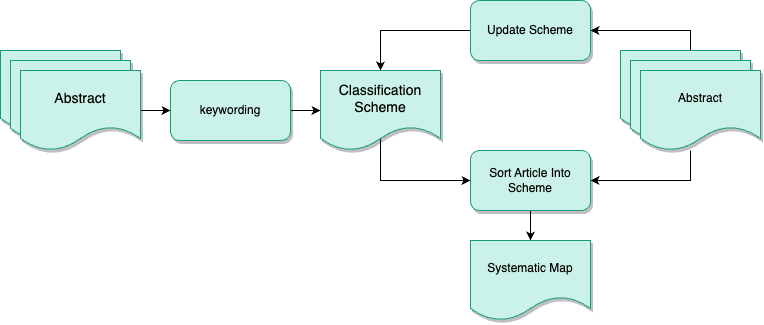

The diagram above was exported from draw.io. Its source (the exported page's mxGraphModel, read from the mxfile embedded in the PNG):
<mxGraphModel dx="1238" dy="958" grid="1" gridSize="10" guides="1" tooltips="1" connect="1" arrows="1" fold="1" page="1" pageScale="1" pageWidth="827" pageHeight="1169" math="0" shadow="0">
  <root>
    <mxCell id="0" />
    <mxCell id="1" parent="0" />
    <mxCell id="94J8cP25pEIsQWauOFzP-12" style="edgeStyle=orthogonalEdgeStyle;rounded=0;orthogonalLoop=1;jettySize=auto;html=1;" edge="1" parent="1" source="94J8cP25pEIsQWauOFzP-1" target="94J8cP25pEIsQWauOFzP-2">
      <mxGeometry relative="1" as="geometry" />
    </mxCell>
    <mxCell id="94J8cP25pEIsQWauOFzP-1" value="keywording" style="rounded=1;whiteSpace=wrap;html=1;fontSize=12;fillColor=#CBF2E8;strokeColor=#179C7D;fontColor=#000000;gradientDirection=east;shadow=1;fontStyle=0;" vertex="1" parent="1">
      <mxGeometry x="210" y="120" width="120" height="60" as="geometry" />
    </mxCell>
    <mxCell id="94J8cP25pEIsQWauOFzP-15" style="edgeStyle=orthogonalEdgeStyle;rounded=0;orthogonalLoop=1;jettySize=auto;html=1;entryX=0;entryY=0.5;entryDx=0;entryDy=0;" edge="1" parent="1" target="94J8cP25pEIsQWauOFzP-7">
      <mxGeometry relative="1" as="geometry">
        <mxPoint x="420" y="170" as="sourcePoint" />
        <mxPoint x="510" y="200" as="targetPoint" />
        <Array as="points">
          <mxPoint x="420" y="220" />
        </Array>
      </mxGeometry>
    </mxCell>
    <mxCell id="94J8cP25pEIsQWauOFzP-2" value="&lt;font style=&quot;font-size: 14px;&quot;&gt;Classification Scheme&lt;/font&gt;" style="shape=document;whiteSpace=wrap;html=1;boundedLbl=1;strokeColor=#179C7D;fontSize=12;fillColor=#CBF2E8;fontColor=#000000;rounded=1;gradientDirection=east;shadow=1;fontStyle=0" vertex="1" parent="1">
      <mxGeometry x="360" y="110" width="120" height="80" as="geometry" />
    </mxCell>
    <mxCell id="94J8cP25pEIsQWauOFzP-13" style="edgeStyle=orthogonalEdgeStyle;rounded=0;orthogonalLoop=1;jettySize=auto;html=1;entryX=0.5;entryY=0;entryDx=0;entryDy=0;" edge="1" parent="1" source="94J8cP25pEIsQWauOFzP-3" target="94J8cP25pEIsQWauOFzP-2">
      <mxGeometry relative="1" as="geometry" />
    </mxCell>
    <mxCell id="94J8cP25pEIsQWauOFzP-3" value="Update Scheme" style="rounded=1;whiteSpace=wrap;html=1;fontSize=12;fillColor=#CBF2E8;strokeColor=#179C7D;fontColor=#000000;gradientDirection=east;shadow=1;fontStyle=0;" vertex="1" parent="1">
      <mxGeometry x="510" y="40" width="120" height="60" as="geometry" />
    </mxCell>
    <mxCell id="94J8cP25pEIsQWauOFzP-19" style="edgeStyle=orthogonalEdgeStyle;rounded=0;orthogonalLoop=1;jettySize=auto;html=1;" edge="1" parent="1" source="94J8cP25pEIsQWauOFzP-7" target="94J8cP25pEIsQWauOFzP-8">
      <mxGeometry relative="1" as="geometry" />
    </mxCell>
    <mxCell id="94J8cP25pEIsQWauOFzP-7" value="Sort Article Into Scheme" style="rounded=1;whiteSpace=wrap;html=1;fontSize=12;fillColor=#CBF2E8;strokeColor=#179C7D;fontColor=#000000;gradientDirection=east;shadow=1;fontStyle=0;" vertex="1" parent="1">
      <mxGeometry x="510" y="190" width="120" height="60" as="geometry" />
    </mxCell>
    <mxCell id="94J8cP25pEIsQWauOFzP-8" value="Systematic Map" style="shape=document;whiteSpace=wrap;html=1;boundedLbl=1;strokeColor=#179C7D;fontSize=12;fillColor=#CBF2E8;fontColor=#000000;rounded=1;gradientDirection=east;shadow=1;fontStyle=0" vertex="1" parent="1">
      <mxGeometry x="510" y="280" width="120" height="80" as="geometry" />
    </mxCell>
    <mxCell id="94J8cP25pEIsQWauOFzP-11" style="edgeStyle=orthogonalEdgeStyle;rounded=0;orthogonalLoop=1;jettySize=auto;html=1;entryX=0;entryY=0.5;entryDx=0;entryDy=0;" edge="1" parent="1" source="FDhZHb3S_FoA6dk1OqcF-3" target="94J8cP25pEIsQWauOFzP-1">
      <mxGeometry relative="1" as="geometry" />
    </mxCell>
    <mxCell id="94J8cP25pEIsQWauOFzP-17" style="edgeStyle=orthogonalEdgeStyle;rounded=0;orthogonalLoop=1;jettySize=auto;html=1;" edge="1" parent="1" source="94J8cP25pEIsQWauOFzP-6">
      <mxGeometry relative="1" as="geometry">
        <mxPoint x="630" y="220" as="targetPoint" />
        <Array as="points">
          <mxPoint x="730" y="220" />
        </Array>
      </mxGeometry>
    </mxCell>
    <mxCell id="94J8cP25pEIsQWauOFzP-18" style="edgeStyle=orthogonalEdgeStyle;rounded=0;orthogonalLoop=1;jettySize=auto;html=1;entryX=1;entryY=0.5;entryDx=0;entryDy=0;elbow=vertical;" edge="1" parent="1" source="94J8cP25pEIsQWauOFzP-4" target="94J8cP25pEIsQWauOFzP-3">
      <mxGeometry relative="1" as="geometry">
        <Array as="points">
          <mxPoint x="730" y="70" />
        </Array>
      </mxGeometry>
    </mxCell>
    <mxCell id="FDhZHb3S_FoA6dk1OqcF-1" value="" style="shape=document;whiteSpace=wrap;html=1;boundedLbl=1;fontSize=12;fillColor=#CBF2E8;strokeColor=#179C7D;fontColor=#000000;rounded=1;gradientDirection=east;shadow=1;fontStyle=0;" vertex="1" parent="1">
      <mxGeometry x="40" y="90" width="120" height="80" as="geometry" />
    </mxCell>
    <mxCell id="FDhZHb3S_FoA6dk1OqcF-2" value="" style="shape=document;whiteSpace=wrap;html=1;boundedLbl=1;fontSize=12;fillColor=#CBF2E8;strokeColor=#179C7D;fontColor=#000000;rounded=1;gradientDirection=east;shadow=1;fontStyle=0;" vertex="1" parent="1">
      <mxGeometry x="50" y="100" width="120" height="80" as="geometry" />
    </mxCell>
    <mxCell id="FDhZHb3S_FoA6dk1OqcF-3" value="&lt;font style=&quot;font-size: 14px;&quot;&gt;Abstract&lt;/font&gt;" style="shape=document;whiteSpace=wrap;html=1;boundedLbl=1;strokeColor=#179C7D;fontSize=12;fillColor=#CBF2E8;fontColor=#000000;rounded=1;gradientDirection=east;shadow=1;fontStyle=0" vertex="1" parent="1">
      <mxGeometry x="60" y="110" width="120" height="80" as="geometry" />
    </mxCell>
    <mxCell id="94J8cP25pEIsQWauOFzP-4" value="" style="shape=document;whiteSpace=wrap;html=1;boundedLbl=1;fontSize=12;fillColor=#CBF2E8;strokeColor=#179C7D;fontColor=#000000;rounded=1;gradientDirection=east;shadow=1;fontStyle=0;" vertex="1" parent="1">
      <mxGeometry x="660" y="90" width="120" height="80" as="geometry" />
    </mxCell>
    <mxCell id="94J8cP25pEIsQWauOFzP-5" value="" style="shape=document;whiteSpace=wrap;html=1;boundedLbl=1;fontSize=12;fillColor=#CBF2E8;strokeColor=#179C7D;fontColor=#000000;rounded=1;gradientDirection=east;shadow=1;fontStyle=0;" vertex="1" parent="1">
      <mxGeometry x="670" y="100" width="120" height="80" as="geometry" />
    </mxCell>
    <mxCell id="94J8cP25pEIsQWauOFzP-6" value="Abstract" style="shape=document;whiteSpace=wrap;html=1;boundedLbl=1;strokeColor=#179C7D;fontSize=12;fillColor=#CBF2E8;fontColor=#000000;rounded=1;gradientDirection=east;shadow=1;fontStyle=0" vertex="1" parent="1">
      <mxGeometry x="680" y="110" width="120" height="80" as="geometry" />
    </mxCell>
  </root>
</mxGraphModel>